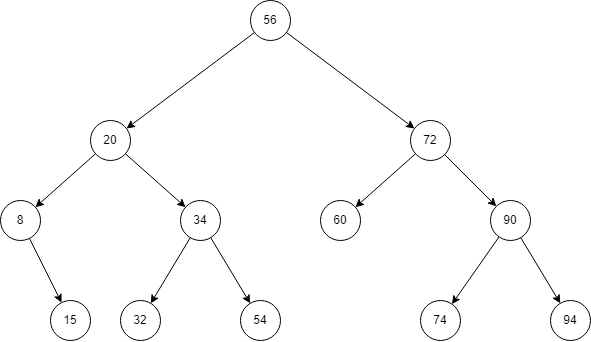

The diagram above was exported from draw.io. Its source (the exported page's mxGraphModel, read from the mxfile embedded in the PNG):
<mxGraphModel dx="841" dy="478" grid="1" gridSize="10" guides="1" tooltips="1" connect="1" arrows="1" fold="1" page="1" pageScale="1" pageWidth="850" pageHeight="1100" math="0" shadow="0">
  <root>
    <mxCell id="0" />
    <mxCell id="1" parent="0" />
    <mxCell id="hWTTLZnHs2NZM2tw6ldU-5" value="" style="rounded=0;orthogonalLoop=1;jettySize=auto;html=1;" edge="1" parent="1" source="hWTTLZnHs2NZM2tw6ldU-3" target="hWTTLZnHs2NZM2tw6ldU-4">
      <mxGeometry relative="1" as="geometry" />
    </mxCell>
    <mxCell id="hWTTLZnHs2NZM2tw6ldU-8" value="" style="rounded=0;orthogonalLoop=1;jettySize=auto;html=1;" edge="1" parent="1" source="hWTTLZnHs2NZM2tw6ldU-3" target="hWTTLZnHs2NZM2tw6ldU-7">
      <mxGeometry relative="1" as="geometry" />
    </mxCell>
    <mxCell id="hWTTLZnHs2NZM2tw6ldU-3" value="56" style="ellipse;whiteSpace=wrap;html=1;aspect=fixed;" vertex="1" parent="1">
      <mxGeometry x="430" y="260" width="40" height="40" as="geometry" />
    </mxCell>
    <mxCell id="hWTTLZnHs2NZM2tw6ldU-10" value="" style="rounded=0;orthogonalLoop=1;jettySize=auto;html=1;" edge="1" parent="1" source="hWTTLZnHs2NZM2tw6ldU-4" target="hWTTLZnHs2NZM2tw6ldU-9">
      <mxGeometry relative="1" as="geometry" />
    </mxCell>
    <mxCell id="hWTTLZnHs2NZM2tw6ldU-14" value="" style="rounded=0;orthogonalLoop=1;jettySize=auto;html=1;" edge="1" parent="1" source="hWTTLZnHs2NZM2tw6ldU-4" target="hWTTLZnHs2NZM2tw6ldU-13">
      <mxGeometry relative="1" as="geometry" />
    </mxCell>
    <mxCell id="hWTTLZnHs2NZM2tw6ldU-4" value="20" style="ellipse;whiteSpace=wrap;html=1;aspect=fixed;" vertex="1" parent="1">
      <mxGeometry x="270" y="380" width="40" height="40" as="geometry" />
    </mxCell>
    <mxCell id="hWTTLZnHs2NZM2tw6ldU-20" value="" style="rounded=0;orthogonalLoop=1;jettySize=auto;html=1;" edge="1" parent="1" source="hWTTLZnHs2NZM2tw6ldU-7" target="hWTTLZnHs2NZM2tw6ldU-19">
      <mxGeometry relative="1" as="geometry" />
    </mxCell>
    <mxCell id="hWTTLZnHs2NZM2tw6ldU-22" value="" style="rounded=0;orthogonalLoop=1;jettySize=auto;html=1;" edge="1" parent="1" source="hWTTLZnHs2NZM2tw6ldU-7" target="hWTTLZnHs2NZM2tw6ldU-21">
      <mxGeometry relative="1" as="geometry" />
    </mxCell>
    <mxCell id="hWTTLZnHs2NZM2tw6ldU-7" value="72" style="ellipse;whiteSpace=wrap;html=1;aspect=fixed;" vertex="1" parent="1">
      <mxGeometry x="590" y="380" width="40" height="40" as="geometry" />
    </mxCell>
    <mxCell id="hWTTLZnHs2NZM2tw6ldU-12" value="" style="rounded=0;orthogonalLoop=1;jettySize=auto;html=1;" edge="1" parent="1" source="hWTTLZnHs2NZM2tw6ldU-9" target="hWTTLZnHs2NZM2tw6ldU-11">
      <mxGeometry relative="1" as="geometry" />
    </mxCell>
    <mxCell id="hWTTLZnHs2NZM2tw6ldU-9" value="8" style="ellipse;whiteSpace=wrap;html=1;aspect=fixed;" vertex="1" parent="1">
      <mxGeometry x="180" y="460" width="40" height="40" as="geometry" />
    </mxCell>
    <mxCell id="hWTTLZnHs2NZM2tw6ldU-11" value="15" style="ellipse;whiteSpace=wrap;html=1;aspect=fixed;" vertex="1" parent="1">
      <mxGeometry x="230" y="560" width="40" height="40" as="geometry" />
    </mxCell>
    <mxCell id="hWTTLZnHs2NZM2tw6ldU-16" value="" style="rounded=0;orthogonalLoop=1;jettySize=auto;html=1;" edge="1" parent="1" source="hWTTLZnHs2NZM2tw6ldU-13" target="hWTTLZnHs2NZM2tw6ldU-15">
      <mxGeometry relative="1" as="geometry" />
    </mxCell>
    <mxCell id="hWTTLZnHs2NZM2tw6ldU-18" value="" style="rounded=0;orthogonalLoop=1;jettySize=auto;html=1;" edge="1" parent="1" source="hWTTLZnHs2NZM2tw6ldU-13" target="hWTTLZnHs2NZM2tw6ldU-17">
      <mxGeometry relative="1" as="geometry" />
    </mxCell>
    <mxCell id="hWTTLZnHs2NZM2tw6ldU-13" value="34" style="ellipse;whiteSpace=wrap;html=1;aspect=fixed;" vertex="1" parent="1">
      <mxGeometry x="360" y="460" width="40" height="40" as="geometry" />
    </mxCell>
    <mxCell id="hWTTLZnHs2NZM2tw6ldU-15" value="32" style="ellipse;whiteSpace=wrap;html=1;aspect=fixed;" vertex="1" parent="1">
      <mxGeometry x="300" y="560" width="40" height="40" as="geometry" />
    </mxCell>
    <mxCell id="hWTTLZnHs2NZM2tw6ldU-17" value="54" style="ellipse;whiteSpace=wrap;html=1;aspect=fixed;" vertex="1" parent="1">
      <mxGeometry x="420" y="560" width="40" height="40" as="geometry" />
    </mxCell>
    <mxCell id="hWTTLZnHs2NZM2tw6ldU-24" value="" style="rounded=0;orthogonalLoop=1;jettySize=auto;html=1;" edge="1" parent="1" source="hWTTLZnHs2NZM2tw6ldU-19" target="hWTTLZnHs2NZM2tw6ldU-23">
      <mxGeometry relative="1" as="geometry" />
    </mxCell>
    <mxCell id="hWTTLZnHs2NZM2tw6ldU-26" value="" style="rounded=0;orthogonalLoop=1;jettySize=auto;html=1;" edge="1" parent="1" source="hWTTLZnHs2NZM2tw6ldU-19" target="hWTTLZnHs2NZM2tw6ldU-25">
      <mxGeometry relative="1" as="geometry" />
    </mxCell>
    <mxCell id="hWTTLZnHs2NZM2tw6ldU-19" value="90" style="ellipse;whiteSpace=wrap;html=1;aspect=fixed;" vertex="1" parent="1">
      <mxGeometry x="670" y="460" width="40" height="40" as="geometry" />
    </mxCell>
    <mxCell id="hWTTLZnHs2NZM2tw6ldU-21" value="60" style="ellipse;whiteSpace=wrap;html=1;aspect=fixed;" vertex="1" parent="1">
      <mxGeometry x="500" y="460" width="40" height="40" as="geometry" />
    </mxCell>
    <mxCell id="hWTTLZnHs2NZM2tw6ldU-23" value="74" style="ellipse;whiteSpace=wrap;html=1;aspect=fixed;" vertex="1" parent="1">
      <mxGeometry x="600" y="560" width="40" height="40" as="geometry" />
    </mxCell>
    <mxCell id="hWTTLZnHs2NZM2tw6ldU-25" value="94" style="ellipse;whiteSpace=wrap;html=1;aspect=fixed;" vertex="1" parent="1">
      <mxGeometry x="730" y="560" width="40" height="40" as="geometry" />
    </mxCell>
  </root>
</mxGraphModel>